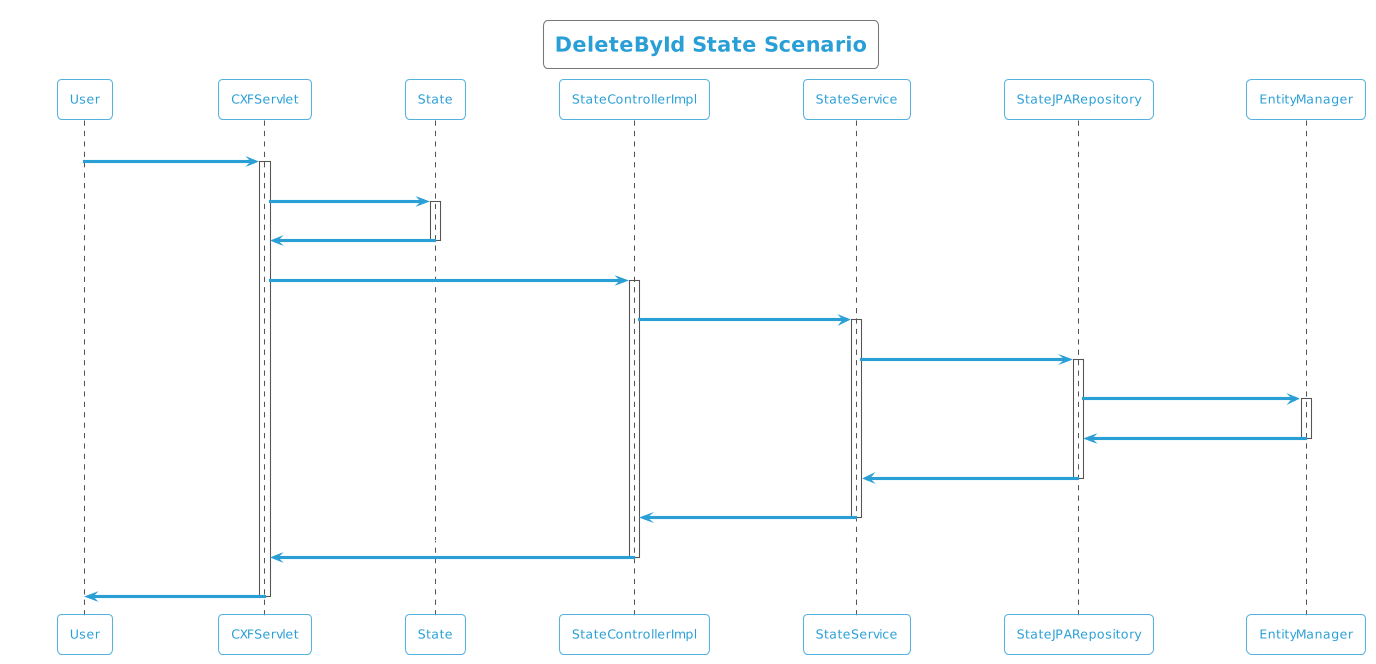

The diagram above was rendered by PlantUML. Its source (embedded in the PNG):
@startuml
!theme cyborg-outline
title DeleteById State Scenario
participant User
User -> CXFServlet: DELETE, State
activate CXFServlet
CXFServlet -> State: << delete >>
activate State
State -> CXFServlet: << instance >>
deactivate State
CXFServlet -> StateControllerImpl: delete(:State)
activate StateControllerImpl
StateControllerImpl -> StateService: deleteById(:State)
activate StateService
StateService -> StateJPARepository: deleteById(:State)
activate StateJPARepository
StateJPARepository -> EntityManager: delete(:State)
activate EntityManager
EntityManager -> StateJPARepository: << persisted State >>
deactivate EntityManager
StateJPARepository -> StateService: << persisted State >>
deactivate StateJPARepository
StateService -> StateControllerImpl: << persisted State >>
deactivate StateService
StateControllerImpl -> CXFServlet: << persisted State >>
deactivate StateControllerImpl
CXFServlet -> User: marshalled State XML
deactivate CXFServlet
@enduml